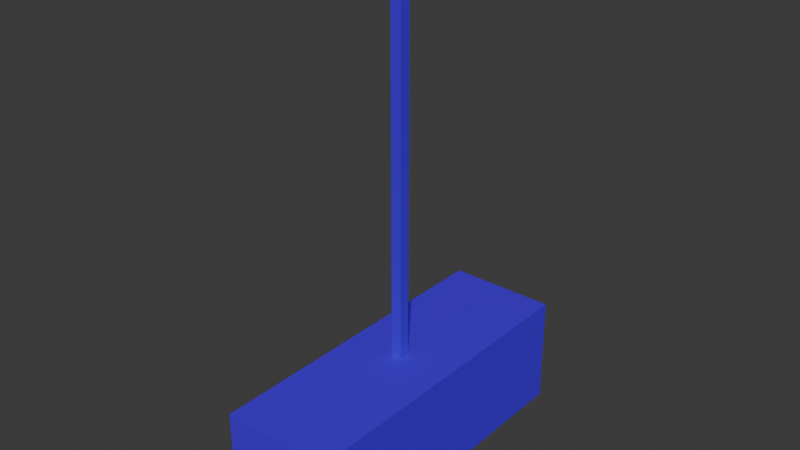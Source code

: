# Source: quick_pendulum.blend  (saved by Blender 5.0.119; exported with 4.5.12 LTS)
import bpy
from mathutils import Matrix  # noqa: F401  (used for matrix-valued properties, if any)

bpy.ops.wm.read_factory_settings(use_empty=True)
scene = bpy.context.scene
scene.name = 'Scene'

# ---- collections
col_collection = bpy.data.collections.new('Collection'); scene.collection.children.link(col_collection)

# ---- materials (node trees are filled in below, after node groups)
mat_material = bpy.data.materials.new('Material')
mat_material.alpha_threshold = 0.0
mat_material.use_backface_culling_lightprobe_volume = False
mat_material.roughness = 0.5
mat_material.line_color = (0.0, 0.0, 0.0, 1.0)

# ---- material node trees
mat_material.use_nodes = True; mat_material.node_tree.nodes.clear()
_N = mat_material.node_tree.nodes; _L = mat_material.node_tree.links
n0 = _N.new('ShaderNodeOutputMaterial'); n0.name = 'Material Output'; n0.location = (200, 100)
n1 = _N.new('ShaderNodeBsdfPrincipled'); n1.name = 'Principled BSDF'; n1.location = (-200, 100)
n1.inputs[0].default_value = (0.07028, 0.0, 0.802, 1.0)
n1.inputs[3].default_value = 1.45
_L.new(n1.outputs[0], n0.inputs[0])
n0.is_active_output = True

# ---- world
world_world = bpy.data.worlds.new('World'); scene.world = world_world
world_world.use_nodes = True; world_world.node_tree.nodes.clear()
_N = world_world.node_tree.nodes; _L = world_world.node_tree.links
n0 = _N.new('ShaderNodeOutputWorld'); n0.name = 'World Output'; n0.location = (200, 100)
n1 = _N.new('ShaderNodeBackground'); n1.name = 'Background'; n1.location = (-200, 100)
n1.inputs[0].default_value = (0.05088, 0.05088, 0.05088, 1.0)
_L.new(n1.outputs[0], n0.inputs[0])
n0.is_active_output = True
world_world.color = (0.05088, 0.05088, 0.05088)
world_world.sun_shadow_jitter_overblur = 0.0

# ---- meshes
me_cube = bpy.data.meshes.new('Cube')
me_cube.from_pydata([(0.099, 0.099, -7.0), (1.0, 1.0, -9.0), (0.099, -0.099, -7.0), (1.0, -1.0, -9.0), (-0.099, 0.099, -7.0), (-1.0, 1.0, -9.0), (-0.099, -0.099, -7.0), (-1.0, -1.0, -9.0), (-1.0, -3.0, -9.0), (-1.0, -3.0, -7.0), (1.0, -3.0, -7.0), (1.0, -3.0, -9.0), (1.0, 3.0, -9.0), (-1.0, 3.0, -9.0), (1.0, 3.0, -7.0), (-1.0, 3.0, -7.0), (1.0, -1.0, -7.0), (-1.0, -1.0, -7.0), (1.0, 1.0, -7.0), (-1.0, 1.0, -7.0), (1.0, -1.0, -7.0), (-1.0, -1.0, -7.0), (1.0, 1.0, -7.0), (-1.0, 1.0, -7.0), (0.999, -0.999, -7.0), (-0.999, -0.999, -7.0), (0.999, 0.999, -7.0), (-0.999, 0.999, -7.0), (0.999, -0.999, -7.0), (-0.999, -0.999, -7.0), (0.999, 0.999, -7.0), (-0.999, 0.999, -7.0), (0.999, -0.999, -7.0), (-0.999, -0.999, -7.0), (0.999, 0.999, -7.0), (-0.999, 0.999, -7.0), (0.999, -0.999, -7.0), (-0.999, -0.999, -7.0), (0.999, 0.999, -7.0), (-0.999, 0.999, -7.0), (0.099, -0.099, 0.0), (-0.099, -0.099, 0.0), (0.099, 0.099, 0.0), (-0.099, 0.099, 0.0)], [], [(0, 4, 43, 42), (17, 7, 8, 9), (7, 17, 19, 5), (5, 1, 3, 7), (1, 18, 16, 3), (5, 19, 15, 13), (11, 10, 9, 8), (7, 3, 11, 8), (16, 17, 9, 10), (3, 16, 10, 11), (13, 15, 14, 12), (1, 5, 13, 12), (19, 18, 14, 15), (18, 1, 12, 14), (20, 21, 17, 16), (22, 20, 16, 18), (21, 23, 19, 17), (23, 22, 18, 19), (24, 25, 21, 20), (26, 24, 20, 22), (25, 27, 23, 21), (27, 26, 22, 23), (28, 29, 25, 24), (30, 28, 24, 26), (29, 31, 27, 25), (31, 30, 26, 27), (32, 33, 29, 28), (34, 32, 28, 30), (33, 35, 31, 29), (35, 34, 30, 31), (36, 37, 33, 32), (38, 36, 32, 34), (37, 39, 35, 33), (39, 38, 34, 35), (2, 6, 37, 36), (0, 2, 36, 38), (6, 4, 39, 37), (4, 0, 38, 39), (42, 43, 41, 40), (2, 0, 42, 40), (4, 6, 41, 43), (6, 2, 40, 41)])
_uv = me_cube.uv_layers.new(name='UVMap')
_uv.uv.foreach_set('vector', [0.7376, 0.6126, 0.7624, 0.6126, 0.7624, 0.6126, 0.7376, 0.6126, 0.625, 0.0, 0.375, 0.0, 0.375, 0.0, 0.625, 0.0, 0.375, 0.0, 0.625, 0.0, 0.625, 0.25, 0.375, 0.25, 0.125, 0.5, 0.375, 0.5, 0.375, 0.75, 0.125, 0.75, 0.375, 0.5, 0.625, 0.5, 0.625, 0.75, 0.375, 0.75, 0.375, 0.25, 0.625, 0.25, 0.625, 0.25, 0.375, 0.25, 0.375, 0.75, 0.625, 0.75, 0.625, 1.0, 0.375, 1.0, 0.125, 0.75, 0.375, 0.75, 0.375, 0.75, 0.125, 0.75, 0.625, 0.75, 0.875, 0.75, 0.875, 0.75, 0.625, 0.75, 0.375, 0.75, 0.625, 0.75, 0.625, 0.75, 0.375, 0.75, 0.375, 0.25, 0.625, 0.25, 0.625, 0.5, 0.375, 0.5, 0.375, 0.5, 0.125, 0.5, 0.125, 0.5, 0.375, 0.5, 0.875, 0.5, 0.625, 0.5, 0.625, 0.5, 0.875, 0.5, 0.625, 0.5, 0.375, 0.5, 0.375, 0.5, 0.625, 0.5, 0.625, 0.75, 0.875, 0.75, 0.875, 0.75, 0.625, 0.75, 0.625, 0.5, 0.625, 0.75, 0.625, 0.75, 0.625, 0.5, 0.875, 0.75, 0.875, 0.5, 0.875, 0.5, 0.875, 0.75, 0.875, 0.5, 0.625, 0.5, 0.625, 0.5, 0.875, 0.5, 0.6251, 0.7499, 0.8749, 0.7499, 0.875, 0.75, 0.625, 0.75, 0.6251, 0.5001, 0.6251, 0.7499, 0.625, 0.75, 0.625, 0.5, 0.8749, 0.7499, 0.8749, 0.5001, 0.875, 0.5, 0.875, 0.75, 0.8749, 0.5001, 0.6251, 0.5001, 0.625, 0.5, 0.875, 0.5, 0.6251, 0.7499, 0.8749, 0.7499, 0.8749, 0.7499, 0.6251, 0.7499, 0.6251, 0.5001, 0.6251, 0.7499, 0.6251, 0.7499, 0.6251, 0.5001, 0.8749, 0.7499, 0.8749, 0.5001, 0.8749, 0.5001, 0.8749, 0.7499, 0.8749, 0.5001, 0.6251, 0.5001, 0.6251, 0.5001, 0.8749, 0.5001, 0.6251, 0.7499, 0.8749, 0.7499, 0.8749, 0.7499, 0.6251, 0.7499, 0.6251, 0.5001, 0.6251, 0.7499, 0.6251, 0.7499, 0.6251, 0.5001, 0.8749, 0.7499, 0.8749, 0.5001, 0.8749, 0.5001, 0.8749, 0.7499, 0.8749, 0.5001, 0.6251, 0.5001, 0.6251, 0.5001, 0.8749, 0.5001, 0.6251, 0.7499, 0.8749, 0.7499, 0.8749, 0.7499, 0.6251, 0.7499, 0.6251, 0.5001, 0.6251, 0.7499, 0.6251, 0.7499, 0.6251, 0.5001, 0.8749, 0.7499, 0.8749, 0.5001, 0.8749, 0.5001, 0.8749, 0.7499, 0.8749, 0.5001, 0.6251, 0.5001, 0.6251, 0.5001, 0.8749, 0.5001, 0.7376, 0.6374, 0.7624, 0.6374, 0.8749, 0.7499, 0.6251, 0.7499, 0.7376, 0.6126, 0.7376, 0.6374, 0.6251, 0.7499, 0.6251, 0.5001, 0.7624, 0.6374, 0.7624, 0.6126, 0.8749, 0.5001, 0.8749, 0.7499, 0.7624, 0.6126, 0.7376, 0.6126, 0.6251, 0.5001, 0.8749, 0.5001, 0.7376, 0.6126, 0.7624, 0.6126, 0.7624, 0.6374, 0.7376, 0.6374, 0.7376, 0.6374, 0.7376, 0.6126, 0.7376, 0.6126, 0.7376, 0.6374, 0.7624, 0.6126, 0.7624, 0.6374, 0.7624, 0.6374, 0.7624, 0.6126, 0.7624, 0.6374, 0.7376, 0.6374, 0.7376, 0.6374, 0.7624, 0.6374])
me_cube.materials.append(mat_material)
me_cube.use_mirror_vertex_groups = False
me_cube.update()

# ---- objects
ob_cube = bpy.data.objects.new('Cube', me_cube)

# ---- transforms, parenting, visibility, modifiers, constraints
ob_cube.location = (0.0, 1.5, 8.0)
ob_cube.lock_rotations_4d = False
ob_cube.empty_display_type = 'ARROWS'
ob_cube.lineart.crease_threshold = 0.0

# ---- collection membership
col_collection.objects.link(ob_cube)

# ---- scene / render settings (as saved in the file)
scene.frame_start = 1; scene.frame_end = 250; scene.frame_set(1)
scene.render.engine = 'BLENDER_EEVEE_NEXT'
scene.render.bake_bias = 0.0
scene.render.bake_samples = 0
bpy.context.view_layer.update()

# ---- added for rendering (the .blend has no active camera and no usable light): camera, sun
cam_auto = bpy.data.cameras.new('AutoCamera')
cam_auto.lens = 50.0
cam_auto.sensor_width = 36.0
cam_auto.clip_end = 1000.0
ob_auto_camera = bpy.data.objects.new('AutoCamera', cam_auto)
scene.collection.objects.link(ob_auto_camera)
ob_auto_camera.location = (10.1775, -10.713, 11.642)
ob_auto_camera.rotation_euler = (1.09748, -7.21219e-08, 0.694738)
scene.camera = ob_auto_camera
light_auto_sun = bpy.data.lights.new('AutoSun', 'SUN')
light_auto_sun.energy = 3.0
light_auto_sun.angle = 0.0523599
ob_auto_sun = bpy.data.objects.new('AutoSun', light_auto_sun)
scene.collection.objects.link(ob_auto_sun)
ob_auto_sun.rotation_euler = (0.872665, 0.174533, 0.523599)
bpy.context.view_layer.update()
